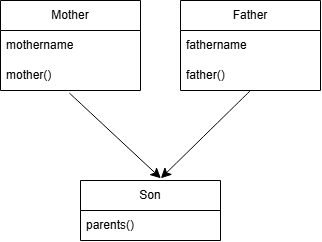

The diagram above was exported from draw.io. Its source (the exported page's mxGraphModel, read from the mxfile embedded in the PNG):
<mxGraphModel dx="494" dy="671" grid="1" gridSize="10" guides="1" tooltips="1" connect="1" arrows="1" fold="1" page="1" pageScale="1" pageWidth="850" pageHeight="1100" math="0" shadow="0">
  <root>
    <mxCell id="0" />
    <mxCell id="1" parent="0" />
    <mxCell id="Ktz4i2FGxNUbmP07Oq1q-1" parent="1" style="swimlane;fontStyle=0;childLayout=stackLayout;horizontal=1;startSize=30;horizontalStack=0;resizeParent=1;resizeParentMax=0;resizeLast=0;collapsible=1;marginBottom=0;whiteSpace=wrap;html=1;" value="Father" vertex="1">
      <mxGeometry height="90" width="140" x="300" y="370" as="geometry" />
    </mxCell>
    <mxCell id="Ktz4i2FGxNUbmP07Oq1q-2" parent="Ktz4i2FGxNUbmP07Oq1q-1" style="text;strokeColor=none;fillColor=none;align=left;verticalAlign=middle;spacingLeft=4;spacingRight=4;overflow=hidden;points=[[0,0.5],[1,0.5]];portConstraint=eastwest;rotatable=0;whiteSpace=wrap;html=1;" value="fathername" vertex="1">
      <mxGeometry height="30" width="140" y="30" as="geometry" />
    </mxCell>
    <mxCell id="Ktz4i2FGxNUbmP07Oq1q-10" parent="Ktz4i2FGxNUbmP07Oq1q-1" style="text;strokeColor=none;fillColor=none;align=left;verticalAlign=middle;spacingLeft=4;spacingRight=4;overflow=hidden;points=[[0,0.5],[1,0.5]];portConstraint=eastwest;rotatable=0;whiteSpace=wrap;html=1;" value="father()" vertex="1">
      <mxGeometry height="30" width="140" y="60" as="geometry" />
    </mxCell>
    <mxCell id="Ktz4i2FGxNUbmP07Oq1q-8" parent="1" style="swimlane;fontStyle=0;childLayout=stackLayout;horizontal=1;startSize=30;horizontalStack=0;resizeParent=1;resizeParentMax=0;resizeLast=0;collapsible=1;marginBottom=0;whiteSpace=wrap;html=1;" value="Mother" vertex="1">
      <mxGeometry height="90" width="140" x="120" y="370" as="geometry" />
    </mxCell>
    <mxCell id="Ktz4i2FGxNUbmP07Oq1q-9" parent="Ktz4i2FGxNUbmP07Oq1q-8" style="text;strokeColor=none;fillColor=none;align=left;verticalAlign=middle;spacingLeft=4;spacingRight=4;overflow=hidden;points=[[0,0.5],[1,0.5]];portConstraint=eastwest;rotatable=0;whiteSpace=wrap;html=1;" value="mothername" vertex="1">
      <mxGeometry height="30" width="140" y="30" as="geometry" />
    </mxCell>
    <mxCell id="Ktz4i2FGxNUbmP07Oq1q-11" parent="Ktz4i2FGxNUbmP07Oq1q-8" style="text;strokeColor=none;fillColor=none;align=left;verticalAlign=middle;spacingLeft=4;spacingRight=4;overflow=hidden;points=[[0,0.5],[1,0.5]];portConstraint=eastwest;rotatable=0;whiteSpace=wrap;html=1;" value="mother()" vertex="1">
      <mxGeometry height="30" width="140" y="60" as="geometry" />
    </mxCell>
    <mxCell id="Ktz4i2FGxNUbmP07Oq1q-12" edge="1" parent="1" source="Ktz4i2FGxNUbmP07Oq1q-1" style="edgeStyle=none;curved=1;rounded=0;orthogonalLoop=1;jettySize=auto;html=1;exitX=0.5;exitY=1;exitDx=0;exitDy=0;entryX=0.574;entryY=-0.037;entryDx=0;entryDy=0;entryPerimeter=0;fontSize=12;startSize=8;endSize=8;" target="Ktz4i2FGxNUbmP07Oq1q-5">
      <mxGeometry relative="1" as="geometry" />
    </mxCell>
    <mxCell id="Ktz4i2FGxNUbmP07Oq1q-14" edge="1" parent="1" source="Ktz4i2FGxNUbmP07Oq1q-11" style="edgeStyle=none;curved=1;rounded=0;orthogonalLoop=1;jettySize=auto;html=1;exitX=0.492;exitY=1.086;exitDx=0;exitDy=0;entryX=0.574;entryY=-0.037;entryDx=0;entryDy=0;entryPerimeter=0;fontSize=12;startSize=8;endSize=8;exitPerimeter=0;" target="Ktz4i2FGxNUbmP07Oq1q-5" value="">
      <mxGeometry relative="1" as="geometry">
        <mxPoint x="380" y="470" as="sourcePoint" />
        <mxPoint x="290" y="558" as="targetPoint" />
      </mxGeometry>
    </mxCell>
    <mxCell id="Ktz4i2FGxNUbmP07Oq1q-5" parent="1" style="swimlane;fontStyle=0;childLayout=stackLayout;horizontal=1;startSize=30;horizontalStack=0;resizeParent=1;resizeParentMax=0;resizeLast=0;collapsible=1;marginBottom=0;whiteSpace=wrap;html=1;" value="Son" vertex="1">
      <mxGeometry height="60" width="140" x="200" y="550" as="geometry" />
    </mxCell>
    <mxCell id="Ktz4i2FGxNUbmP07Oq1q-6" parent="Ktz4i2FGxNUbmP07Oq1q-5" style="text;strokeColor=none;fillColor=none;align=left;verticalAlign=middle;spacingLeft=4;spacingRight=4;overflow=hidden;points=[[0,0.5],[1,0.5]];portConstraint=eastwest;rotatable=0;whiteSpace=wrap;html=1;" value="parents()" vertex="1">
      <mxGeometry height="30" width="140" y="30" as="geometry" />
    </mxCell>
  </root>
</mxGraphModel>